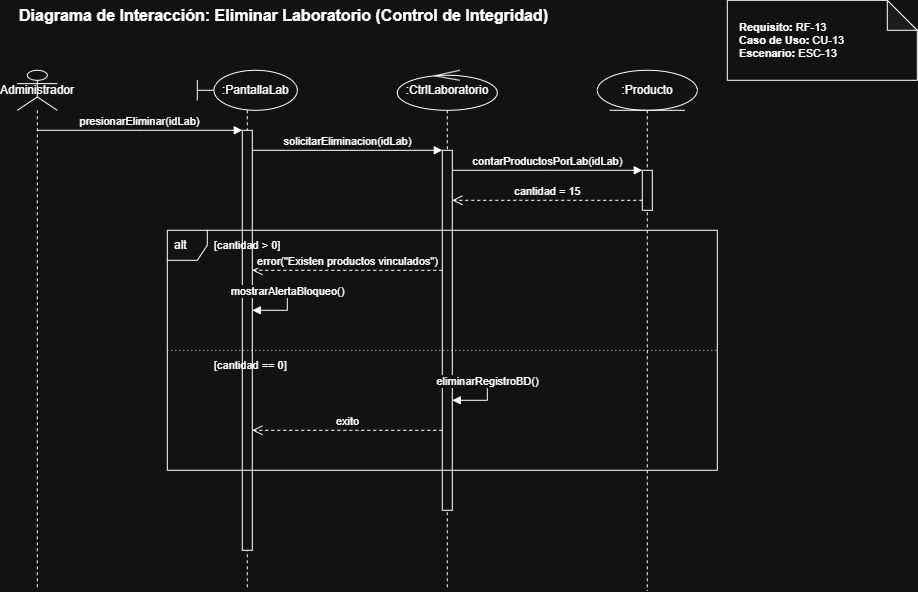

The diagram above was exported from draw.io. Its source (the exported page's mxGraphModel, read from the mxfile embedded in the PNG):
<mxGraphModel dx="940" dy="765" grid="1" gridSize="10" guides="1" tooltips="1" connect="1" arrows="1" fold="1" page="1" pageScale="1" pageWidth="827" pageHeight="1169" math="0" shadow="0">
  <root>
    <mxCell id="0" />
    <mxCell id="1" parent="0" />
    <mxCell id="title" parent="1" style="text;html=1;strokeColor=none;fillColor=none;align=left;verticalAlign=middle;whiteSpace=wrap;rounded=0;fontSize=16;fontStyle=1" value="Diagrama de Interacción: Eliminar Laboratorio (Control de Integridad)" vertex="1">
      <mxGeometry height="30" width="650" x="40" y="10" as="geometry" />
    </mxCell>
    <mxCell id="note1" parent="1" style="shape=note;whiteSpace=wrap;html=1;backgroundOutline=1;darkOpacity=0.05;align=left;spacingLeft=10;fontSize=11;" value="&lt;b&gt;Requisito:&lt;/b&gt; RF-13&lt;br&gt;&lt;b&gt;Caso de Uso:&lt;/b&gt; CU-13&lt;br&gt;&lt;b&gt;Escenario:&lt;/b&gt; ESC-13" vertex="1">
      <mxGeometry height="80" width="190" x="750" y="10" as="geometry" />
    </mxCell>
    <mxCell id="actor" parent="1" style="shape=umlLifeline;participant=umlActor;perimeter=lifelinePerimeter;whiteSpace=wrap;html=1;container=1;dropTarget=0;collapsible=0;recursiveResize=0;outlineConnect=0;portConstraint=eastwest;" value="Administrador" vertex="1">
      <mxGeometry height="520" width="40" x="40" y="80" as="geometry" />
    </mxCell>
    <mxCell id="pantalla" parent="1" style="shape=umlLifeline;participant=umlBoundary;perimeter=lifelinePerimeter;whiteSpace=wrap;html=1;container=1;dropTarget=0;collapsible=0;recursiveResize=0;outlineConnect=0;portConstraint=eastwest;" value="&amp;nbsp; &amp;nbsp; &amp;nbsp;:PantallaLab" vertex="1">
      <mxGeometry height="520" width="100" x="220" y="80" as="geometry" />
    </mxCell>
    <mxCell id="act_pantalla" parent="pantalla" style="html=1;whiteSpace=wrap;" value="" vertex="1">
      <mxGeometry height="420" width="10" x="45" y="60" as="geometry" />
    </mxCell>
    <mxCell id="control" parent="1" style="shape=umlLifeline;participant=umlControl;perimeter=lifelinePerimeter;whiteSpace=wrap;html=1;container=1;dropTarget=0;collapsible=0;recursiveResize=0;outlineConnect=0;portConstraint=eastwest;" value=":CtrlLaboratorio" vertex="1">
      <mxGeometry height="520" width="100" x="420" y="80" as="geometry" />
    </mxCell>
    <mxCell id="act_control" parent="control" style="html=1;whiteSpace=wrap;" value="" vertex="1">
      <mxGeometry height="360" width="10" x="45" y="80" as="geometry" />
    </mxCell>
    <mxCell id="producto" parent="1" style="shape=umlLifeline;participant=umlEntity;perimeter=lifelinePerimeter;whiteSpace=wrap;html=1;container=1;dropTarget=0;collapsible=0;recursiveResize=0;outlineConnect=0;portConstraint=eastwest;" value=":Producto" vertex="1">
      <mxGeometry height="520" width="100" x="620" y="80" as="geometry" />
    </mxCell>
    <mxCell id="act_prod" parent="producto" style="html=1;whiteSpace=wrap;" value="" vertex="1">
      <mxGeometry height="40" width="10" x="45" y="100" as="geometry" />
    </mxCell>
    <mxCell id="m1" edge="1" parent="1" style="html=1;verticalAlign=bottom;endArrow=block;edgeStyle=elbowEdgeStyle;elbow=vertical;curved=0;rounded=0;fontSize=11;" value="presionarEliminar(idLab)">
      <mxGeometry relative="1" as="geometry">
        <mxPoint x="60" y="140" as="sourcePoint" />
        <mxPoint x="265" y="140" as="targetPoint" />
      </mxGeometry>
    </mxCell>
    <mxCell id="m2" edge="1" parent="1" style="html=1;verticalAlign=bottom;endArrow=block;edgeStyle=elbowEdgeStyle;elbow=vertical;curved=0;rounded=0;fontSize=11;" value="solicitarEliminacion(idLab)">
      <mxGeometry relative="1" as="geometry">
        <mxPoint x="275" y="160" as="sourcePoint" />
        <mxPoint x="465" y="160" as="targetPoint" />
      </mxGeometry>
    </mxCell>
    <mxCell id="m3" edge="1" parent="1" style="html=1;verticalAlign=bottom;endArrow=block;edgeStyle=elbowEdgeStyle;elbow=vertical;curved=0;rounded=0;fontSize=11;" value="contarProductosPorLab(idLab)">
      <mxGeometry relative="1" as="geometry">
        <mxPoint x="475" y="180" as="sourcePoint" />
        <mxPoint x="665" y="180" as="targetPoint" />
      </mxGeometry>
    </mxCell>
    <mxCell id="m4" edge="1" parent="1" style="html=1;verticalAlign=bottom;endArrow=open;dashed=1;endSize=8;edgeStyle=elbowEdgeStyle;elbow=vertical;curved=0;rounded=0;fontSize=11;" value="cantidad = 15">
      <mxGeometry relative="1" as="geometry">
        <mxPoint x="665" y="210" as="sourcePoint" />
        <mxPoint x="475" y="210" as="targetPoint" />
      </mxGeometry>
    </mxCell>
    <mxCell id="frame_alt" parent="1" style="shape=umlFrame;whiteSpace=wrap;html=1;width=40;height=30;boundedLbl=1;verticalAlign=middle;align=left;spacingLeft=5;" value="alt" vertex="1">
      <mxGeometry height="240" width="550" x="190" y="240" as="geometry" />
    </mxCell>
    <mxCell id="alt_line" edge="1" parent="frame_alt" style="endArrow=none;dashed=1;html=1;dashPattern=1 3;strokeWidth=1;exitX=0;exitY=0.5;exitDx=0;exitDy=0;entryX=1;entryY=0.5;entryDx=0;entryDy=0;" value="">
      <mxGeometry height="50" relative="1" width="50" as="geometry">
        <mxPoint y="120" as="sourcePoint" />
        <mxPoint x="550" y="120" as="targetPoint" />
      </mxGeometry>
    </mxCell>
    <mxCell id="alt_cond1" parent="1" style="text;html=1;strokeColor=none;fillColor=none;align=left;verticalAlign=middle;whiteSpace=wrap;rounded=0;fontSize=11;" value="[cantidad &gt; 0]" vertex="1">
      <mxGeometry height="20" width="100" x="235" y="245" as="geometry" />
    </mxCell>
    <mxCell id="alt_cond2" parent="1" style="text;html=1;strokeColor=none;fillColor=none;align=left;verticalAlign=middle;whiteSpace=wrap;rounded=0;fontSize=11;" value="[cantidad == 0]" vertex="1">
      <mxGeometry height="20" width="100" x="235" y="365" as="geometry" />
    </mxCell>
    <mxCell id="m5" edge="1" parent="1" style="html=1;verticalAlign=bottom;endArrow=open;dashed=1;endSize=8;edgeStyle=elbowEdgeStyle;elbow=vertical;curved=0;rounded=0;fontSize=11;" value="error(&quot;Existen productos vinculados&quot;)">
      <mxGeometry relative="1" as="geometry">
        <mxPoint x="465" y="280" as="sourcePoint" />
        <mxPoint x="275" y="280" as="targetPoint" />
      </mxGeometry>
    </mxCell>
    <mxCell id="m6" edge="1" parent="1" style="html=1;verticalAlign=bottom;endArrow=block;edgeStyle=orthogonalEdgeStyle;curved=0;rounded=0;fontSize=11;" value="mostrarAlertaBloqueo()">
      <mxGeometry relative="1" as="geometry">
        <Array as="points">
          <mxPoint x="310" y="300" />
          <mxPoint x="310" y="320" />
        </Array>
        <mxPoint x="275" y="300" as="sourcePoint" />
        <mxPoint x="275" y="320" as="targetPoint" />
      </mxGeometry>
    </mxCell>
    <mxCell id="m7" edge="1" parent="1" style="html=1;verticalAlign=bottom;endArrow=block;edgeStyle=orthogonalEdgeStyle;curved=0;rounded=0;fontSize=11;" value="eliminarRegistroBD()">
      <mxGeometry relative="1" as="geometry">
        <Array as="points">
          <mxPoint x="510" y="390" />
          <mxPoint x="510" y="410" />
        </Array>
        <mxPoint x="475" y="390" as="sourcePoint" />
        <mxPoint x="475" y="410" as="targetPoint" />
      </mxGeometry>
    </mxCell>
    <mxCell id="m8" edge="1" parent="1" style="html=1;verticalAlign=bottom;endArrow=open;dashed=1;endSize=8;edgeStyle=elbowEdgeStyle;elbow=vertical;curved=0;rounded=0;fontSize=11;" value="exito">
      <mxGeometry relative="1" as="geometry">
        <mxPoint x="465" y="440" as="sourcePoint" />
        <mxPoint x="275" y="440" as="targetPoint" />
      </mxGeometry>
    </mxCell>
  </root>
</mxGraphModel>